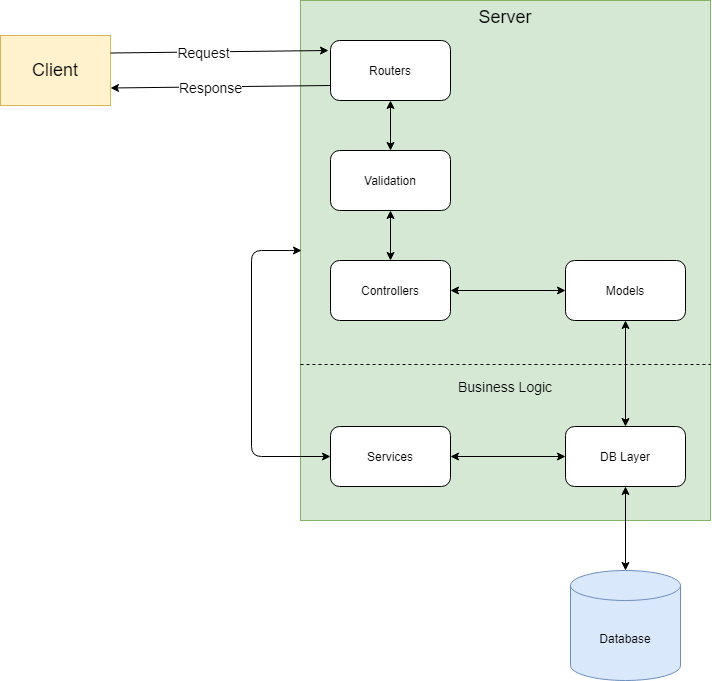

The diagram above was exported from draw.io. Its source (the exported page's mxGraphModel, read from the mxfile embedded in the PNG):
<mxGraphModel dx="1422" dy="762" grid="1" gridSize="10" guides="1" tooltips="1" connect="1" arrows="1" fold="1" page="1" pageScale="1" pageWidth="827" pageHeight="1169" math="0" shadow="0">
  <root>
    <mxCell id="WIyWlLk6GJQsqaUBKTNV-0" />
    <mxCell id="WIyWlLk6GJQsqaUBKTNV-1" parent="WIyWlLk6GJQsqaUBKTNV-0" />
    <mxCell id="DIUJ-JdYroN__9hd5wRB-2" value="&lt;font style=&quot;font-size: 18px&quot;&gt;Server&lt;/font&gt;" style="rounded=0;whiteSpace=wrap;html=1;verticalAlign=top;fillColor=#d5e8d4;strokeColor=#82b366;" parent="WIyWlLk6GJQsqaUBKTNV-1" vertex="1">
      <mxGeometry x="359" y="70" width="410" height="520" as="geometry" />
    </mxCell>
    <mxCell id="DIUJ-JdYroN__9hd5wRB-26" style="edgeStyle=orthogonalEdgeStyle;rounded=0;orthogonalLoop=1;jettySize=auto;html=1;exitX=0.5;exitY=1;exitDx=0;exitDy=0;fontSize=14;startArrow=classic;startFill=1;" parent="WIyWlLk6GJQsqaUBKTNV-1" source="DIUJ-JdYroN__9hd5wRB-1" target="DIUJ-JdYroN__9hd5wRB-25" edge="1">
      <mxGeometry relative="1" as="geometry" />
    </mxCell>
    <mxCell id="DIUJ-JdYroN__9hd5wRB-1" value="Routers" style="rounded=1;whiteSpace=wrap;html=1;" parent="WIyWlLk6GJQsqaUBKTNV-1" vertex="1">
      <mxGeometry x="389" y="110" width="120" height="60" as="geometry" />
    </mxCell>
    <mxCell id="DIUJ-JdYroN__9hd5wRB-3" value="&lt;font style=&quot;font-size: 18px&quot;&gt;Client&lt;/font&gt;" style="rounded=0;whiteSpace=wrap;html=1;verticalAlign=middle;fillColor=#fff2cc;strokeColor=#d6b656;" parent="WIyWlLk6GJQsqaUBKTNV-1" vertex="1">
      <mxGeometry x="59" y="105" width="110" height="70" as="geometry" />
    </mxCell>
    <mxCell id="DIUJ-JdYroN__9hd5wRB-4" value="" style="endArrow=classic;html=1;startArrow=classic;startFill=1;edgeStyle=orthogonalEdgeStyle;elbow=vertical;entryX=0;entryY=0.5;entryDx=0;entryDy=0;" parent="WIyWlLk6GJQsqaUBKTNV-1" target="DIUJ-JdYroN__9hd5wRB-11" edge="1">
      <mxGeometry width="50" height="50" relative="1" as="geometry">
        <mxPoint x="360" y="320" as="sourcePoint" />
        <mxPoint x="483" y="330" as="targetPoint" />
        <Array as="points">
          <mxPoint x="358" y="320" />
          <mxPoint x="310" y="320" />
          <mxPoint x="310" y="526" />
        </Array>
      </mxGeometry>
    </mxCell>
    <mxCell id="DIUJ-JdYroN__9hd5wRB-5" value="" style="endArrow=classic;html=1;exitX=1;exitY=0.25;exitDx=0;exitDy=0;" parent="WIyWlLk6GJQsqaUBKTNV-1" source="DIUJ-JdYroN__9hd5wRB-3" edge="1">
      <mxGeometry width="50" height="50" relative="1" as="geometry">
        <mxPoint x="229" y="190" as="sourcePoint" />
        <mxPoint x="387" y="120" as="targetPoint" />
      </mxGeometry>
    </mxCell>
    <mxCell id="DIUJ-JdYroN__9hd5wRB-6" value="Text" style="edgeLabel;html=1;align=center;verticalAlign=middle;resizable=0;points=[];" parent="DIUJ-JdYroN__9hd5wRB-5" vertex="1" connectable="0">
      <mxGeometry x="-0.1818" y="-4" relative="1" as="geometry">
        <mxPoint as="offset" />
      </mxGeometry>
    </mxCell>
    <mxCell id="DIUJ-JdYroN__9hd5wRB-19" value="Request" style="edgeLabel;html=1;align=center;verticalAlign=middle;resizable=0;points=[];fontSize=14;" parent="DIUJ-JdYroN__9hd5wRB-5" vertex="1" connectable="0">
      <mxGeometry x="-0.156" y="-4" relative="1" as="geometry">
        <mxPoint y="-4" as="offset" />
      </mxGeometry>
    </mxCell>
    <mxCell id="DIUJ-JdYroN__9hd5wRB-28" style="edgeStyle=orthogonalEdgeStyle;rounded=0;orthogonalLoop=1;jettySize=auto;html=1;exitX=1;exitY=0.5;exitDx=0;exitDy=0;entryX=0;entryY=0.5;entryDx=0;entryDy=0;fontSize=14;startArrow=classic;startFill=1;" parent="WIyWlLk6GJQsqaUBKTNV-1" source="DIUJ-JdYroN__9hd5wRB-8" target="DIUJ-JdYroN__9hd5wRB-23" edge="1">
      <mxGeometry relative="1" as="geometry" />
    </mxCell>
    <mxCell id="DIUJ-JdYroN__9hd5wRB-8" value="Controllers" style="rounded=1;whiteSpace=wrap;html=1;" parent="WIyWlLk6GJQsqaUBKTNV-1" vertex="1">
      <mxGeometry x="389" y="330" width="120" height="60" as="geometry" />
    </mxCell>
    <mxCell id="DIUJ-JdYroN__9hd5wRB-10" value="Database" style="shape=cylinder3;whiteSpace=wrap;html=1;boundedLbl=1;backgroundOutline=1;size=15;verticalAlign=middle;fillColor=#dae8fc;strokeColor=#6c8ebf;" parent="WIyWlLk6GJQsqaUBKTNV-1" vertex="1">
      <mxGeometry x="629" y="640" width="110" height="110" as="geometry" />
    </mxCell>
    <mxCell id="DIUJ-JdYroN__9hd5wRB-32" style="edgeStyle=orthogonalEdgeStyle;rounded=0;orthogonalLoop=1;jettySize=auto;html=1;exitX=1;exitY=0.5;exitDx=0;exitDy=0;entryX=0;entryY=0.5;entryDx=0;entryDy=0;fontSize=14;startArrow=classic;startFill=1;" parent="WIyWlLk6GJQsqaUBKTNV-1" source="DIUJ-JdYroN__9hd5wRB-11" target="DIUJ-JdYroN__9hd5wRB-12" edge="1">
      <mxGeometry relative="1" as="geometry" />
    </mxCell>
    <mxCell id="DIUJ-JdYroN__9hd5wRB-11" value="Services" style="rounded=1;whiteSpace=wrap;html=1;" parent="WIyWlLk6GJQsqaUBKTNV-1" vertex="1">
      <mxGeometry x="389" y="496" width="120" height="60" as="geometry" />
    </mxCell>
    <mxCell id="DIUJ-JdYroN__9hd5wRB-30" style="edgeStyle=orthogonalEdgeStyle;rounded=0;orthogonalLoop=1;jettySize=auto;html=1;exitX=0.5;exitY=1;exitDx=0;exitDy=0;entryX=0.5;entryY=0;entryDx=0;entryDy=0;entryPerimeter=0;fontSize=14;startArrow=classic;startFill=1;" parent="WIyWlLk6GJQsqaUBKTNV-1" source="DIUJ-JdYroN__9hd5wRB-12" target="DIUJ-JdYroN__9hd5wRB-10" edge="1">
      <mxGeometry relative="1" as="geometry" />
    </mxCell>
    <mxCell id="DIUJ-JdYroN__9hd5wRB-12" value="DB Layer" style="rounded=1;whiteSpace=wrap;html=1;" parent="WIyWlLk6GJQsqaUBKTNV-1" vertex="1">
      <mxGeometry x="624" y="496" width="120" height="60" as="geometry" />
    </mxCell>
    <mxCell id="DIUJ-JdYroN__9hd5wRB-13" value="" style="endArrow=none;dashed=1;html=1;" parent="WIyWlLk6GJQsqaUBKTNV-1" edge="1">
      <mxGeometry width="50" height="50" relative="1" as="geometry">
        <mxPoint x="359" y="434" as="sourcePoint" />
        <mxPoint x="769" y="434" as="targetPoint" />
      </mxGeometry>
    </mxCell>
    <mxCell id="DIUJ-JdYroN__9hd5wRB-14" value="Business Logic" style="text;html=1;strokeColor=none;fillColor=none;align=center;verticalAlign=middle;whiteSpace=wrap;rounded=0;fontSize=14;" parent="WIyWlLk6GJQsqaUBKTNV-1" vertex="1">
      <mxGeometry x="504" y="446" width="120" height="20" as="geometry" />
    </mxCell>
    <mxCell id="DIUJ-JdYroN__9hd5wRB-16" value="" style="endArrow=classic;html=1;exitX=0;exitY=0.75;exitDx=0;exitDy=0;entryX=1;entryY=0.75;entryDx=0;entryDy=0;" parent="WIyWlLk6GJQsqaUBKTNV-1" source="DIUJ-JdYroN__9hd5wRB-1" target="DIUJ-JdYroN__9hd5wRB-3" edge="1">
      <mxGeometry width="50" height="50" relative="1" as="geometry">
        <mxPoint x="389" y="150" as="sourcePoint" />
        <mxPoint x="170" y="160" as="targetPoint" />
      </mxGeometry>
    </mxCell>
    <mxCell id="DIUJ-JdYroN__9hd5wRB-17" value="Text" style="edgeLabel;html=1;align=center;verticalAlign=middle;resizable=0;points=[];" parent="DIUJ-JdYroN__9hd5wRB-16" vertex="1" connectable="0">
      <mxGeometry x="-0.1818" y="-4" relative="1" as="geometry">
        <mxPoint x="-40" y="4" as="offset" />
      </mxGeometry>
    </mxCell>
    <mxCell id="DIUJ-JdYroN__9hd5wRB-20" value="Response" style="edgeLabel;html=1;align=center;verticalAlign=middle;resizable=0;points=[];fontSize=14;" parent="DIUJ-JdYroN__9hd5wRB-16" vertex="1" connectable="0">
      <mxGeometry x="0.1872" relative="1" as="geometry">
        <mxPoint x="10" as="offset" />
      </mxGeometry>
    </mxCell>
    <mxCell id="DIUJ-JdYroN__9hd5wRB-21" value="" style="endArrow=classic;startArrow=classic;html=1;fontSize=14;entryX=0.5;entryY=1;entryDx=0;entryDy=0;" parent="WIyWlLk6GJQsqaUBKTNV-1" source="DIUJ-JdYroN__9hd5wRB-12" target="DIUJ-JdYroN__9hd5wRB-23" edge="1">
      <mxGeometry width="50" height="50" relative="1" as="geometry">
        <mxPoint x="684" y="430" as="sourcePoint" />
        <mxPoint x="569" y="530" as="targetPoint" />
      </mxGeometry>
    </mxCell>
    <mxCell id="DIUJ-JdYroN__9hd5wRB-23" value="Models" style="rounded=1;whiteSpace=wrap;html=1;" parent="WIyWlLk6GJQsqaUBKTNV-1" vertex="1">
      <mxGeometry x="624" y="330" width="120" height="60" as="geometry" />
    </mxCell>
    <mxCell id="DIUJ-JdYroN__9hd5wRB-27" style="edgeStyle=orthogonalEdgeStyle;rounded=0;orthogonalLoop=1;jettySize=auto;html=1;exitX=0.5;exitY=1;exitDx=0;exitDy=0;fontSize=14;startArrow=classic;startFill=1;" parent="WIyWlLk6GJQsqaUBKTNV-1" source="DIUJ-JdYroN__9hd5wRB-25" target="DIUJ-JdYroN__9hd5wRB-8" edge="1">
      <mxGeometry relative="1" as="geometry" />
    </mxCell>
    <mxCell id="DIUJ-JdYroN__9hd5wRB-25" value="Validation" style="rounded=1;whiteSpace=wrap;html=1;" parent="WIyWlLk6GJQsqaUBKTNV-1" vertex="1">
      <mxGeometry x="389" y="220" width="120" height="60" as="geometry" />
    </mxCell>
    <mxCell id="DIUJ-JdYroN__9hd5wRB-29" style="edgeStyle=orthogonalEdgeStyle;rounded=0;orthogonalLoop=1;jettySize=auto;html=1;exitX=0.5;exitY=1;exitDx=0;exitDy=0;fontSize=14;startArrow=classic;startFill=1;" parent="WIyWlLk6GJQsqaUBKTNV-1" source="DIUJ-JdYroN__9hd5wRB-2" target="DIUJ-JdYroN__9hd5wRB-2" edge="1">
      <mxGeometry relative="1" as="geometry" />
    </mxCell>
  </root>
</mxGraphModel>